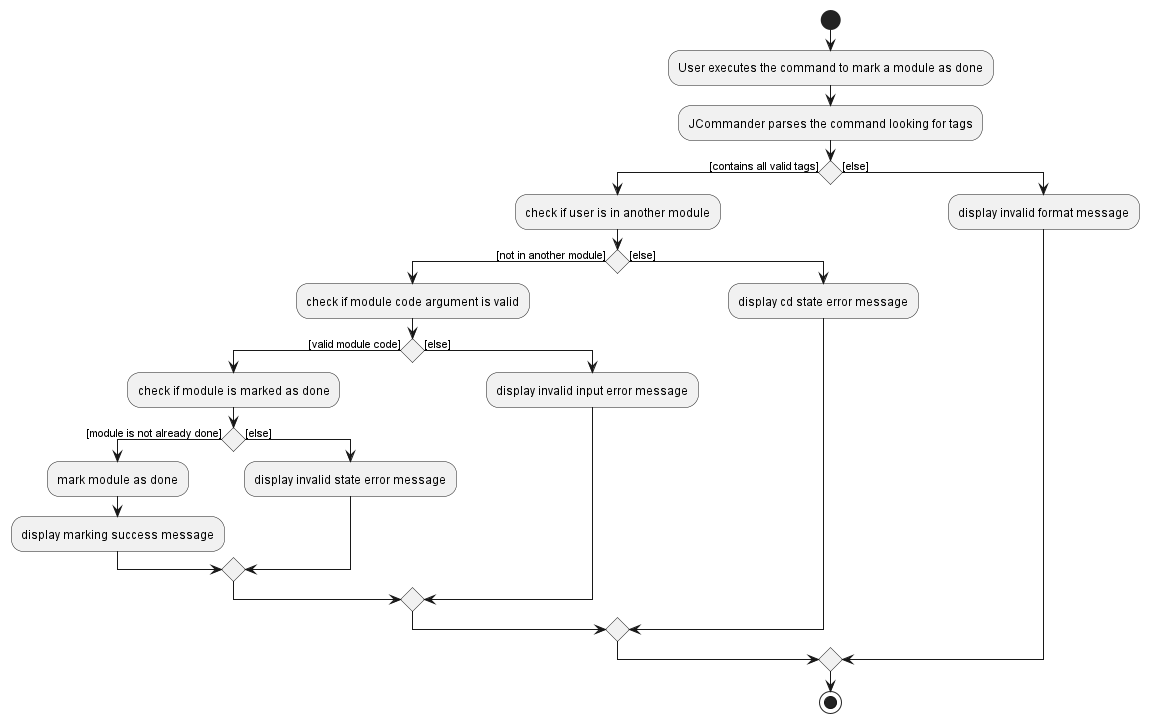

The diagram above was rendered by PlantUML. Its source (embedded in the PNG):
@startuml
start
:User executes the command to mark a module as done;
:JCommander parses the command looking for tags;

'Since the beta syntax does not support placing the condition outside the
'diamond we place it as the true branch instead.

if () then ([contains all valid tags])
    :check if user is in another module;
    if() then ([not in another module])
        :check if module code argument is valid;
        if () then ([valid module code])
            :check if module is marked as done;
            if () then ([module is not already done])
                :mark module as done;
                :display marking success message;
            else ([else])
                :display invalid state error message;
            endif
        else ([else])
            :display invalid input error message;
        endif
    else ([else])
        :display cd state error message;
    endif
else ([else])
    :display invalid format message;
endif
stop
@enduml